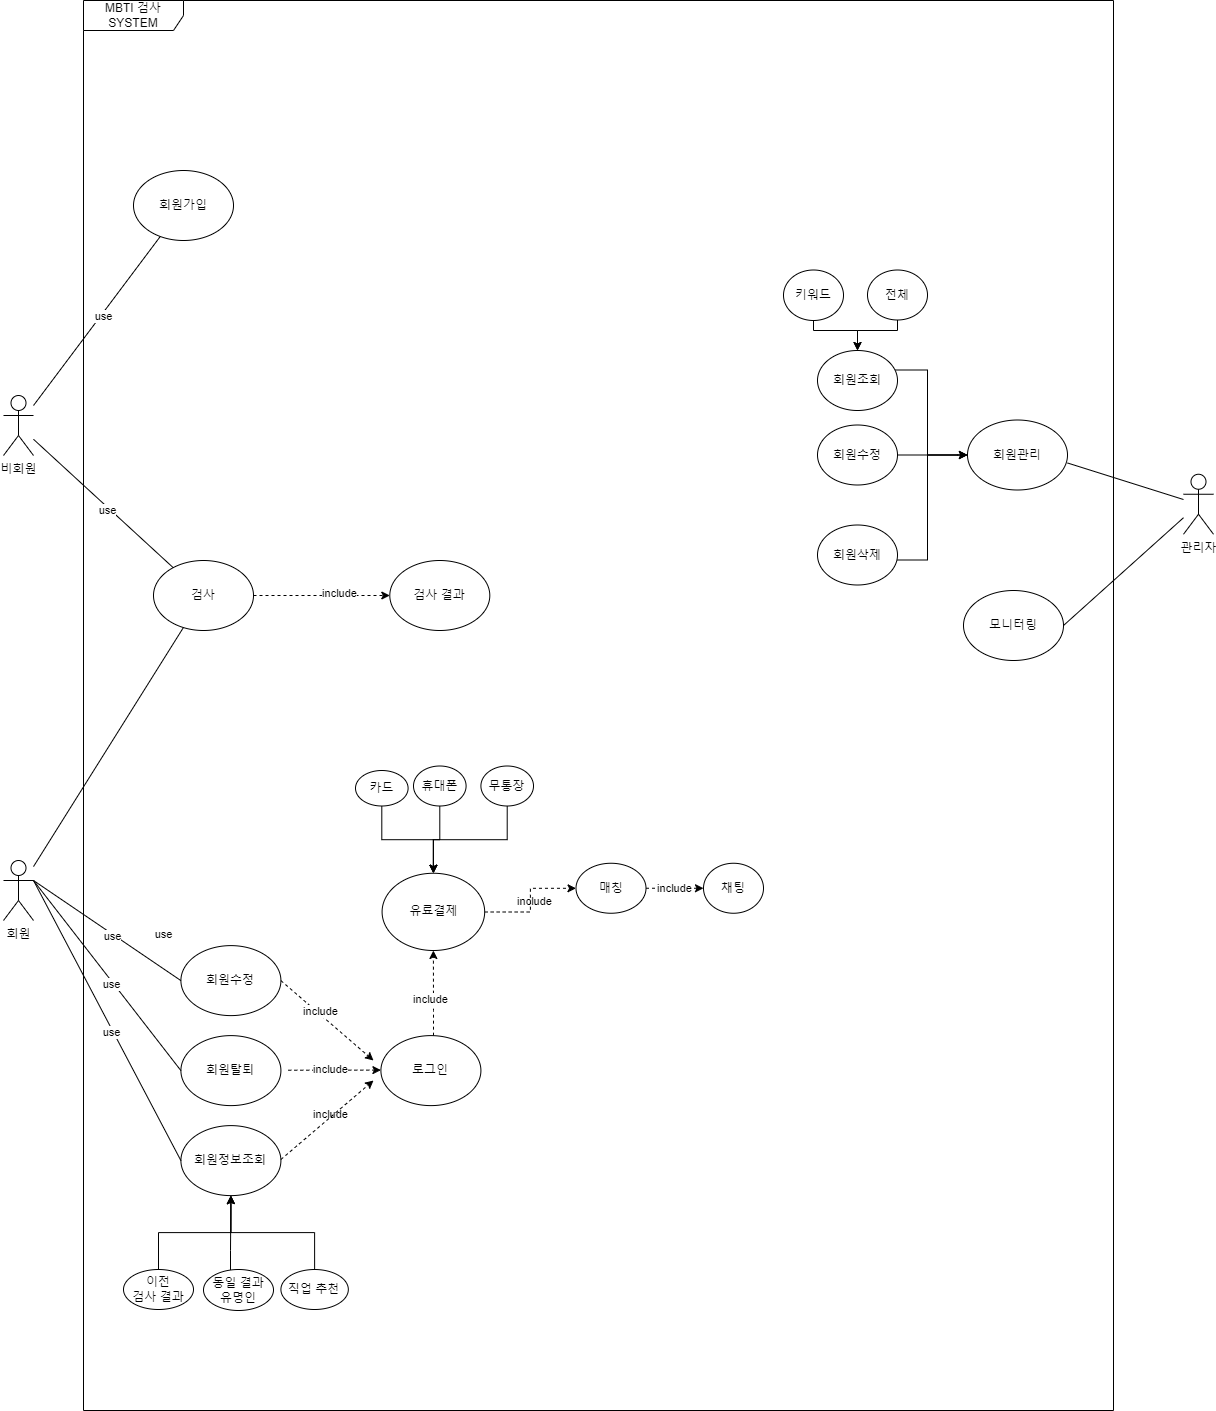

The diagram above was exported from draw.io. Its source (the exported page's mxGraphModel, read from the mxfile embedded in the PNG):
<mxGraphModel dx="1434" dy="780" grid="1" gridSize="10" guides="1" tooltips="1" connect="1" arrows="1" fold="1" page="1" pageScale="1" pageWidth="291" pageHeight="413" math="0" shadow="0">
  <root>
    <mxCell id="0" />
    <mxCell id="1" parent="0" />
    <mxCell id="uwEu2mCsa71uAg6sMR2n-6" value="회원" style="shape=umlActor;verticalLabelPosition=bottom;verticalAlign=top;html=1;outlineConnect=0;" parent="1" vertex="1">
      <mxGeometry x="20" y="940" width="30" height="60" as="geometry" />
    </mxCell>
    <mxCell id="uwEu2mCsa71uAg6sMR2n-7" value="비회원" style="shape=umlActor;verticalLabelPosition=bottom;verticalAlign=top;html=1;outlineConnect=0;" parent="1" vertex="1">
      <mxGeometry x="20" y="475" width="30" height="60" as="geometry" />
    </mxCell>
    <mxCell id="uwEu2mCsa71uAg6sMR2n-8" value="관리자" style="shape=umlActor;verticalLabelPosition=bottom;verticalAlign=top;html=1;outlineConnect=0;" parent="1" vertex="1">
      <mxGeometry x="1200" y="553.75" width="30" height="60" as="geometry" />
    </mxCell>
    <mxCell id="uwEu2mCsa71uAg6sMR2n-9" value="MBTI 검사&lt;br&gt;SYSTEM" style="shape=umlFrame;whiteSpace=wrap;html=1;pointerEvents=0;width=100;height=30;" parent="1" vertex="1">
      <mxGeometry x="100" y="80" width="1030" height="1410" as="geometry" />
    </mxCell>
    <mxCell id="uwEu2mCsa71uAg6sMR2n-10" value="회원가입" style="ellipse;whiteSpace=wrap;html=1;" parent="1" vertex="1">
      <mxGeometry x="150" y="250" width="100" height="70" as="geometry" />
    </mxCell>
    <mxCell id="uwEu2mCsa71uAg6sMR2n-11" value="회원정보조회" style="ellipse;whiteSpace=wrap;html=1;" parent="1" vertex="1">
      <mxGeometry x="197.41" y="1205.1100000000001" width="100" height="70" as="geometry" />
    </mxCell>
    <mxCell id="uwEu2mCsa71uAg6sMR2n-12" value="회원수정" style="ellipse;whiteSpace=wrap;html=1;" parent="1" vertex="1">
      <mxGeometry x="197.41" y="1025.1100000000001" width="100" height="70" as="geometry" />
    </mxCell>
    <mxCell id="uwEu2mCsa71uAg6sMR2n-13" value="회원탈퇴" style="ellipse;whiteSpace=wrap;html=1;" parent="1" vertex="1">
      <mxGeometry x="197.41" y="1115.1100000000001" width="100" height="70" as="geometry" />
    </mxCell>
    <mxCell id="uwEu2mCsa71uAg6sMR2n-14" value="" style="endArrow=none;html=1;rounded=0;" parent="1" source="uwEu2mCsa71uAg6sMR2n-7" target="uwEu2mCsa71uAg6sMR2n-10" edge="1">
      <mxGeometry width="50" height="50" relative="1" as="geometry">
        <mxPoint x="390" y="430" as="sourcePoint" />
        <mxPoint x="440" y="380" as="targetPoint" />
      </mxGeometry>
    </mxCell>
    <mxCell id="uwEu2mCsa71uAg6sMR2n-15" value="use" style="edgeLabel;html=1;align=center;verticalAlign=middle;resizable=0;points=[];" parent="uwEu2mCsa71uAg6sMR2n-14" vertex="1" connectable="0">
      <mxGeometry x="0.075" y="-2" relative="1" as="geometry">
        <mxPoint as="offset" />
      </mxGeometry>
    </mxCell>
    <mxCell id="uwEu2mCsa71uAg6sMR2n-17" value="" style="endArrow=none;html=1;rounded=0;exitX=1;exitY=0.3333333333333333;exitDx=0;exitDy=0;exitPerimeter=0;entryX=0;entryY=0.5;entryDx=0;entryDy=0;" parent="1" source="uwEu2mCsa71uAg6sMR2n-6" target="uwEu2mCsa71uAg6sMR2n-12" edge="1">
      <mxGeometry width="50" height="50" relative="1" as="geometry">
        <mxPoint x="70" y="180" as="sourcePoint" />
        <mxPoint x="150" y="180" as="targetPoint" />
      </mxGeometry>
    </mxCell>
    <mxCell id="uwEu2mCsa71uAg6sMR2n-18" value="use" style="edgeLabel;html=1;align=center;verticalAlign=middle;resizable=0;points=[];" parent="uwEu2mCsa71uAg6sMR2n-17" vertex="1" connectable="0">
      <mxGeometry x="0.075" y="-2" relative="1" as="geometry">
        <mxPoint as="offset" />
      </mxGeometry>
    </mxCell>
    <mxCell id="uwEu2mCsa71uAg6sMR2n-19" value="" style="endArrow=none;html=1;rounded=0;exitX=1;exitY=0.3333333333333333;exitDx=0;exitDy=0;exitPerimeter=0;entryX=0;entryY=0.5;entryDx=0;entryDy=0;" parent="1" source="uwEu2mCsa71uAg6sMR2n-6" target="uwEu2mCsa71uAg6sMR2n-13" edge="1">
      <mxGeometry width="50" height="50" relative="1" as="geometry">
        <mxPoint x="70" y="540" as="sourcePoint" />
        <mxPoint x="150" y="295" as="targetPoint" />
      </mxGeometry>
    </mxCell>
    <mxCell id="uwEu2mCsa71uAg6sMR2n-20" value="use" style="edgeLabel;html=1;align=center;verticalAlign=middle;resizable=0;points=[];" parent="uwEu2mCsa71uAg6sMR2n-19" vertex="1" connectable="0">
      <mxGeometry x="0.075" y="-2" relative="1" as="geometry">
        <mxPoint as="offset" />
      </mxGeometry>
    </mxCell>
    <mxCell id="uwEu2mCsa71uAg6sMR2n-21" value="" style="endArrow=none;html=1;rounded=0;exitX=1;exitY=0.3333333333333333;exitDx=0;exitDy=0;exitPerimeter=0;entryX=0;entryY=0.5;entryDx=0;entryDy=0;" parent="1" source="uwEu2mCsa71uAg6sMR2n-6" target="uwEu2mCsa71uAg6sMR2n-11" edge="1">
      <mxGeometry width="50" height="50" relative="1" as="geometry">
        <mxPoint x="70" y="540" as="sourcePoint" />
        <mxPoint x="150" y="295" as="targetPoint" />
      </mxGeometry>
    </mxCell>
    <mxCell id="uwEu2mCsa71uAg6sMR2n-22" value="use" style="edgeLabel;html=1;align=center;verticalAlign=middle;resizable=0;points=[];" parent="uwEu2mCsa71uAg6sMR2n-21" vertex="1" connectable="0">
      <mxGeometry x="0.075" y="-2" relative="1" as="geometry">
        <mxPoint as="offset" />
      </mxGeometry>
    </mxCell>
    <mxCell id="mmvqDYt2Rn4ljda9S_dp-37" value="" style="edgeStyle=orthogonalEdgeStyle;rounded=0;orthogonalLoop=1;jettySize=auto;html=1;dashed=1;" edge="1" parent="1" source="uwEu2mCsa71uAg6sMR2n-23" target="mmvqDYt2Rn4ljda9S_dp-25">
      <mxGeometry relative="1" as="geometry">
        <mxPoint x="447.40999999999985" y="1065.1100000000001" as="sourcePoint" />
        <Array as="points">
          <mxPoint x="450" y="1090" />
          <mxPoint x="450" y="1090" />
        </Array>
      </mxGeometry>
    </mxCell>
    <mxCell id="uwEu2mCsa71uAg6sMR2n-23" value="로그인" style="ellipse;whiteSpace=wrap;html=1;" parent="1" vertex="1">
      <mxGeometry x="397.40999999999997" y="1115.1100000000001" width="100" height="70" as="geometry" />
    </mxCell>
    <mxCell id="uwEu2mCsa71uAg6sMR2n-128" value="" style="edgeStyle=orthogonalEdgeStyle;rounded=0;orthogonalLoop=1;jettySize=auto;html=1;dashed=1;exitX=1;exitY=0.5;exitDx=0;exitDy=0;" parent="1" source="uwEu2mCsa71uAg6sMR2n-44" target="uwEu2mCsa71uAg6sMR2n-97" edge="1">
      <mxGeometry relative="1" as="geometry">
        <mxPoint x="320" y="675" as="sourcePoint" />
        <Array as="points">
          <mxPoint x="350" y="675" />
          <mxPoint x="350" y="675" />
        </Array>
      </mxGeometry>
    </mxCell>
    <mxCell id="uwEu2mCsa71uAg6sMR2n-44" value="검사" style="ellipse;whiteSpace=wrap;html=1;" parent="1" vertex="1">
      <mxGeometry x="170" y="640" width="100" height="70" as="geometry" />
    </mxCell>
    <mxCell id="uwEu2mCsa71uAg6sMR2n-66" value="회원관리" style="ellipse;whiteSpace=wrap;html=1;" parent="1" vertex="1">
      <mxGeometry x="984" y="499.5" width="100" height="70" as="geometry" />
    </mxCell>
    <mxCell id="uwEu2mCsa71uAg6sMR2n-68" value="모니터링" style="ellipse;whiteSpace=wrap;html=1;" parent="1" vertex="1">
      <mxGeometry x="980" y="670" width="100" height="70" as="geometry" />
    </mxCell>
    <mxCell id="uwEu2mCsa71uAg6sMR2n-73" style="edgeStyle=orthogonalEdgeStyle;rounded=0;orthogonalLoop=1;jettySize=auto;html=1;exitX=0.5;exitY=1;exitDx=0;exitDy=0;" parent="1" source="uwEu2mCsa71uAg6sMR2n-68" target="uwEu2mCsa71uAg6sMR2n-68" edge="1">
      <mxGeometry relative="1" as="geometry" />
    </mxCell>
    <mxCell id="uwEu2mCsa71uAg6sMR2n-79" value="" style="edgeStyle=orthogonalEdgeStyle;rounded=0;orthogonalLoop=1;jettySize=auto;html=1;" parent="1" source="uwEu2mCsa71uAg6sMR2n-74" target="uwEu2mCsa71uAg6sMR2n-66" edge="1">
      <mxGeometry relative="1" as="geometry">
        <Array as="points">
          <mxPoint x="944" y="639.5" />
          <mxPoint x="944" y="534.5" />
        </Array>
      </mxGeometry>
    </mxCell>
    <mxCell id="uwEu2mCsa71uAg6sMR2n-74" value="회원삭제" style="ellipse;whiteSpace=wrap;html=1;" parent="1" vertex="1">
      <mxGeometry x="834" y="604.5" width="80" height="60" as="geometry" />
    </mxCell>
    <mxCell id="uwEu2mCsa71uAg6sMR2n-78" value="" style="edgeStyle=orthogonalEdgeStyle;rounded=0;orthogonalLoop=1;jettySize=auto;html=1;" parent="1" source="uwEu2mCsa71uAg6sMR2n-75" target="uwEu2mCsa71uAg6sMR2n-66" edge="1">
      <mxGeometry relative="1" as="geometry">
        <Array as="points">
          <mxPoint x="974" y="534.5" />
          <mxPoint x="974" y="534.5" />
        </Array>
      </mxGeometry>
    </mxCell>
    <mxCell id="uwEu2mCsa71uAg6sMR2n-75" value="회원수정" style="ellipse;whiteSpace=wrap;html=1;" parent="1" vertex="1">
      <mxGeometry x="834" y="504.5" width="80" height="60" as="geometry" />
    </mxCell>
    <mxCell id="uwEu2mCsa71uAg6sMR2n-77" value="" style="edgeStyle=orthogonalEdgeStyle;rounded=0;orthogonalLoop=1;jettySize=auto;html=1;" parent="1" source="uwEu2mCsa71uAg6sMR2n-76" target="uwEu2mCsa71uAg6sMR2n-66" edge="1">
      <mxGeometry relative="1" as="geometry">
        <Array as="points">
          <mxPoint x="944" y="449.5" />
          <mxPoint x="944" y="534.5" />
        </Array>
      </mxGeometry>
    </mxCell>
    <mxCell id="uwEu2mCsa71uAg6sMR2n-76" value="회원조회" style="ellipse;whiteSpace=wrap;html=1;" parent="1" vertex="1">
      <mxGeometry x="834" y="430" width="80" height="60" as="geometry" />
    </mxCell>
    <mxCell id="uwEu2mCsa71uAg6sMR2n-80" value="" style="endArrow=none;html=1;rounded=0;exitX=1;exitY=0.614;exitDx=0;exitDy=0;exitPerimeter=0;" parent="1" source="uwEu2mCsa71uAg6sMR2n-66" target="uwEu2mCsa71uAg6sMR2n-8" edge="1">
      <mxGeometry width="50" height="50" relative="1" as="geometry">
        <mxPoint x="390" y="490" as="sourcePoint" />
        <mxPoint x="440" y="440" as="targetPoint" />
      </mxGeometry>
    </mxCell>
    <mxCell id="uwEu2mCsa71uAg6sMR2n-82" value="" style="endArrow=none;html=1;rounded=0;exitX=1;exitY=0.5;exitDx=0;exitDy=0;" parent="1" source="uwEu2mCsa71uAg6sMR2n-68" target="uwEu2mCsa71uAg6sMR2n-8" edge="1">
      <mxGeometry width="50" height="50" relative="1" as="geometry">
        <mxPoint x="390" y="490" as="sourcePoint" />
        <mxPoint x="770" y="440" as="targetPoint" />
      </mxGeometry>
    </mxCell>
    <mxCell id="uwEu2mCsa71uAg6sMR2n-125" value="" style="edgeStyle=orthogonalEdgeStyle;rounded=0;orthogonalLoop=1;jettySize=auto;html=1;" parent="1" source="uwEu2mCsa71uAg6sMR2n-83" target="uwEu2mCsa71uAg6sMR2n-76" edge="1">
      <mxGeometry relative="1" as="geometry">
        <Array as="points">
          <mxPoint x="914" y="410" />
          <mxPoint x="874" y="410" />
        </Array>
      </mxGeometry>
    </mxCell>
    <mxCell id="uwEu2mCsa71uAg6sMR2n-83" value="전체" style="ellipse;whiteSpace=wrap;html=1;" parent="1" vertex="1">
      <mxGeometry x="884" y="349.5" width="60" height="50" as="geometry" />
    </mxCell>
    <mxCell id="uwEu2mCsa71uAg6sMR2n-124" value="" style="edgeStyle=orthogonalEdgeStyle;rounded=0;orthogonalLoop=1;jettySize=auto;html=1;" parent="1" source="uwEu2mCsa71uAg6sMR2n-85" target="uwEu2mCsa71uAg6sMR2n-76" edge="1">
      <mxGeometry relative="1" as="geometry">
        <Array as="points">
          <mxPoint x="830" y="410" />
          <mxPoint x="874" y="410" />
        </Array>
      </mxGeometry>
    </mxCell>
    <mxCell id="uwEu2mCsa71uAg6sMR2n-85" value="키워드" style="ellipse;whiteSpace=wrap;html=1;" parent="1" vertex="1">
      <mxGeometry x="800" y="349.5" width="60" height="50.5" as="geometry" />
    </mxCell>
    <mxCell id="uwEu2mCsa71uAg6sMR2n-93" value="" style="endArrow=none;html=1;rounded=0;" parent="1" source="uwEu2mCsa71uAg6sMR2n-6" target="uwEu2mCsa71uAg6sMR2n-44" edge="1">
      <mxGeometry width="50" height="50" relative="1" as="geometry">
        <mxPoint x="50" y="915" as="sourcePoint" />
        <mxPoint x="150" y="820" as="targetPoint" />
      </mxGeometry>
    </mxCell>
    <mxCell id="uwEu2mCsa71uAg6sMR2n-94" value="use" style="edgeLabel;html=1;align=center;verticalAlign=middle;resizable=0;points=[];" parent="uwEu2mCsa71uAg6sMR2n-93" vertex="1" connectable="0">
      <mxGeometry x="0.075" y="-2" relative="1" as="geometry">
        <mxPoint x="47" y="195" as="offset" />
      </mxGeometry>
    </mxCell>
    <mxCell id="uwEu2mCsa71uAg6sMR2n-95" value="" style="endArrow=none;html=1;rounded=0;" parent="1" source="uwEu2mCsa71uAg6sMR2n-7" target="uwEu2mCsa71uAg6sMR2n-44" edge="1">
      <mxGeometry width="50" height="50" relative="1" as="geometry">
        <mxPoint x="60" y="515" as="sourcePoint" />
        <mxPoint x="160" y="515" as="targetPoint" />
      </mxGeometry>
    </mxCell>
    <mxCell id="uwEu2mCsa71uAg6sMR2n-96" value="use" style="edgeLabel;html=1;align=center;verticalAlign=middle;resizable=0;points=[];" parent="uwEu2mCsa71uAg6sMR2n-95" vertex="1" connectable="0">
      <mxGeometry x="0.075" y="-2" relative="1" as="geometry">
        <mxPoint as="offset" />
      </mxGeometry>
    </mxCell>
    <mxCell id="uwEu2mCsa71uAg6sMR2n-97" value="검사 결과" style="ellipse;whiteSpace=wrap;html=1;" parent="1" vertex="1">
      <mxGeometry x="406.3" y="640" width="100" height="70" as="geometry" />
    </mxCell>
    <mxCell id="uwEu2mCsa71uAg6sMR2n-116" value="" style="edgeStyle=orthogonalEdgeStyle;rounded=0;orthogonalLoop=1;jettySize=auto;html=1;" parent="1" source="uwEu2mCsa71uAg6sMR2n-99" target="uwEu2mCsa71uAg6sMR2n-11" edge="1">
      <mxGeometry relative="1" as="geometry" />
    </mxCell>
    <mxCell id="uwEu2mCsa71uAg6sMR2n-99" value="이전&lt;br&gt;검사 결과" style="ellipse;whiteSpace=wrap;html=1;" parent="1" vertex="1">
      <mxGeometry x="140" y="1349.0000000000002" width="70" height="40" as="geometry" />
    </mxCell>
    <mxCell id="uwEu2mCsa71uAg6sMR2n-120" value="" style="edgeStyle=orthogonalEdgeStyle;rounded=0;orthogonalLoop=1;jettySize=auto;html=1;" parent="1" source="uwEu2mCsa71uAg6sMR2n-102" target="uwEu2mCsa71uAg6sMR2n-11" edge="1">
      <mxGeometry relative="1" as="geometry">
        <Array as="points">
          <mxPoint x="247" y="1330" />
          <mxPoint x="247" y="1330" />
        </Array>
      </mxGeometry>
    </mxCell>
    <mxCell id="uwEu2mCsa71uAg6sMR2n-102" value="동일 결과&lt;br&gt;유명인&lt;br&gt;" style="ellipse;whiteSpace=wrap;html=1;" parent="1" vertex="1">
      <mxGeometry x="220" y="1349.0000000000002" width="70" height="41" as="geometry" />
    </mxCell>
    <mxCell id="uwEu2mCsa71uAg6sMR2n-121" value="" style="edgeStyle=orthogonalEdgeStyle;rounded=0;orthogonalLoop=1;jettySize=auto;html=1;" parent="1" source="uwEu2mCsa71uAg6sMR2n-103" target="uwEu2mCsa71uAg6sMR2n-11" edge="1">
      <mxGeometry relative="1" as="geometry" />
    </mxCell>
    <mxCell id="uwEu2mCsa71uAg6sMR2n-103" value="직업 추천" style="ellipse;whiteSpace=wrap;html=1;" parent="1" vertex="1">
      <mxGeometry x="297.41" y="1349" width="67.41" height="40" as="geometry" />
    </mxCell>
    <mxCell id="mmvqDYt2Rn4ljda9S_dp-2" value="include" style="edgeLabel;html=1;align=center;verticalAlign=middle;resizable=0;points=[];" vertex="1" connectable="0" parent="1">
      <mxGeometry x="316.3" y="655" as="geometry">
        <mxPoint x="39" y="17" as="offset" />
      </mxGeometry>
    </mxCell>
    <mxCell id="mmvqDYt2Rn4ljda9S_dp-23" value="include" style="edgeLabel;html=1;align=center;verticalAlign=middle;resizable=0;points=[];" vertex="1" connectable="0" parent="1">
      <mxGeometry x="550" y="980" as="geometry" />
    </mxCell>
    <mxCell id="mmvqDYt2Rn4ljda9S_dp-24" value="" style="edgeStyle=orthogonalEdgeStyle;rounded=0;orthogonalLoop=1;jettySize=auto;html=1;dashed=1;" edge="1" parent="1" source="mmvqDYt2Rn4ljda9S_dp-25" target="mmvqDYt2Rn4ljda9S_dp-27">
      <mxGeometry relative="1" as="geometry">
        <mxPoint x="542.5" y="967.75" as="targetPoint" />
      </mxGeometry>
    </mxCell>
    <mxCell id="mmvqDYt2Rn4ljda9S_dp-25" value="유료결제" style="ellipse;whiteSpace=wrap;html=1;" vertex="1" parent="1">
      <mxGeometry x="398.59" y="952.75" width="102.59" height="77.25" as="geometry" />
    </mxCell>
    <mxCell id="mmvqDYt2Rn4ljda9S_dp-26" value="" style="edgeStyle=orthogonalEdgeStyle;rounded=0;orthogonalLoop=1;jettySize=auto;html=1;dashed=1;" edge="1" parent="1" source="mmvqDYt2Rn4ljda9S_dp-27" target="mmvqDYt2Rn4ljda9S_dp-34">
      <mxGeometry relative="1" as="geometry" />
    </mxCell>
    <mxCell id="mmvqDYt2Rn4ljda9S_dp-27" value="매칭" style="ellipse;whiteSpace=wrap;html=1;" vertex="1" parent="1">
      <mxGeometry x="592.5" y="942.75" width="70" height="50" as="geometry" />
    </mxCell>
    <mxCell id="mmvqDYt2Rn4ljda9S_dp-39" value="" style="edgeStyle=orthogonalEdgeStyle;rounded=0;orthogonalLoop=1;jettySize=auto;html=1;" edge="1" parent="1" source="mmvqDYt2Rn4ljda9S_dp-29" target="mmvqDYt2Rn4ljda9S_dp-25">
      <mxGeometry relative="1" as="geometry" />
    </mxCell>
    <mxCell id="mmvqDYt2Rn4ljda9S_dp-29" value="카드" style="ellipse;whiteSpace=wrap;html=1;" vertex="1" parent="1">
      <mxGeometry x="372" y="850" width="52.59" height="35.5" as="geometry" />
    </mxCell>
    <mxCell id="mmvqDYt2Rn4ljda9S_dp-40" value="" style="edgeStyle=orthogonalEdgeStyle;rounded=0;orthogonalLoop=1;jettySize=auto;html=1;" edge="1" parent="1" source="mmvqDYt2Rn4ljda9S_dp-31" target="mmvqDYt2Rn4ljda9S_dp-25">
      <mxGeometry relative="1" as="geometry" />
    </mxCell>
    <mxCell id="mmvqDYt2Rn4ljda9S_dp-31" value="휴대폰" style="ellipse;whiteSpace=wrap;html=1;" vertex="1" parent="1">
      <mxGeometry x="429.99999999999994" y="845.5" width="52.59" height="40" as="geometry" />
    </mxCell>
    <mxCell id="mmvqDYt2Rn4ljda9S_dp-41" value="" style="edgeStyle=orthogonalEdgeStyle;rounded=0;orthogonalLoop=1;jettySize=auto;html=1;" edge="1" parent="1" source="mmvqDYt2Rn4ljda9S_dp-33" target="mmvqDYt2Rn4ljda9S_dp-25">
      <mxGeometry relative="1" as="geometry" />
    </mxCell>
    <mxCell id="mmvqDYt2Rn4ljda9S_dp-33" value="무통장" style="ellipse;whiteSpace=wrap;html=1;" vertex="1" parent="1">
      <mxGeometry x="497.41" y="845.5" width="52.59" height="40" as="geometry" />
    </mxCell>
    <mxCell id="mmvqDYt2Rn4ljda9S_dp-34" value="채팅" style="ellipse;whiteSpace=wrap;html=1;" vertex="1" parent="1">
      <mxGeometry x="720" y="942.75" width="60" height="50" as="geometry" />
    </mxCell>
    <mxCell id="mmvqDYt2Rn4ljda9S_dp-45" value="include" style="edgeLabel;html=1;align=center;verticalAlign=middle;resizable=0;points=[];" vertex="1" connectable="0" parent="1">
      <mxGeometry x="690" y="967.75" as="geometry" />
    </mxCell>
    <mxCell id="mmvqDYt2Rn4ljda9S_dp-46" value="include" style="edgeLabel;html=1;align=center;verticalAlign=middle;resizable=0;points=[];" vertex="1" connectable="0" parent="1">
      <mxGeometry x="570" y="1095.11" as="geometry">
        <mxPoint x="-224" y="98" as="offset" />
      </mxGeometry>
    </mxCell>
    <mxCell id="mmvqDYt2Rn4ljda9S_dp-50" value="" style="endArrow=classic;html=1;rounded=0;dashed=1;" edge="1" parent="1">
      <mxGeometry width="50" height="50" relative="1" as="geometry">
        <mxPoint x="297.40999999999997" y="1239" as="sourcePoint" />
        <mxPoint x="390" y="1160" as="targetPoint" />
      </mxGeometry>
    </mxCell>
    <mxCell id="mmvqDYt2Rn4ljda9S_dp-51" value="include" style="edgeLabel;html=1;align=center;verticalAlign=middle;resizable=0;points=[];" vertex="1" connectable="0" parent="1">
      <mxGeometry x="670" y="979.9999999999999" as="geometry">
        <mxPoint x="-224" y="98" as="offset" />
      </mxGeometry>
    </mxCell>
    <mxCell id="mmvqDYt2Rn4ljda9S_dp-52" value="" style="endArrow=classic;html=1;rounded=0;dashed=1;exitX=1;exitY=0.5;exitDx=0;exitDy=0;" edge="1" parent="1">
      <mxGeometry width="50" height="50" relative="1" as="geometry">
        <mxPoint x="304.8200000000001" y="1149.72" as="sourcePoint" />
        <mxPoint x="397.41" y="1149.61" as="targetPoint" />
      </mxGeometry>
    </mxCell>
    <mxCell id="mmvqDYt2Rn4ljda9S_dp-53" value="" style="endArrow=classic;html=1;rounded=0;dashed=1;exitX=1;exitY=0.5;exitDx=0;exitDy=0;" edge="1" parent="1" source="uwEu2mCsa71uAg6sMR2n-12">
      <mxGeometry width="50" height="50" relative="1" as="geometry">
        <mxPoint x="307" y="1160" as="sourcePoint" />
        <mxPoint x="390" y="1140" as="targetPoint" />
      </mxGeometry>
    </mxCell>
    <mxCell id="mmvqDYt2Rn4ljda9S_dp-54" value="include" style="edgeLabel;html=1;align=center;verticalAlign=middle;resizable=0;points=[];" vertex="1" connectable="0" parent="1">
      <mxGeometry x="570" y="1050" as="geometry">
        <mxPoint x="-224" y="98" as="offset" />
      </mxGeometry>
    </mxCell>
    <mxCell id="mmvqDYt2Rn4ljda9S_dp-55" value="include" style="edgeLabel;html=1;align=center;verticalAlign=middle;resizable=0;points=[];" vertex="1" connectable="0" parent="1">
      <mxGeometry x="560" y="992.7499999999999" as="geometry">
        <mxPoint x="-224" y="98" as="offset" />
      </mxGeometry>
    </mxCell>
  </root>
</mxGraphModel>